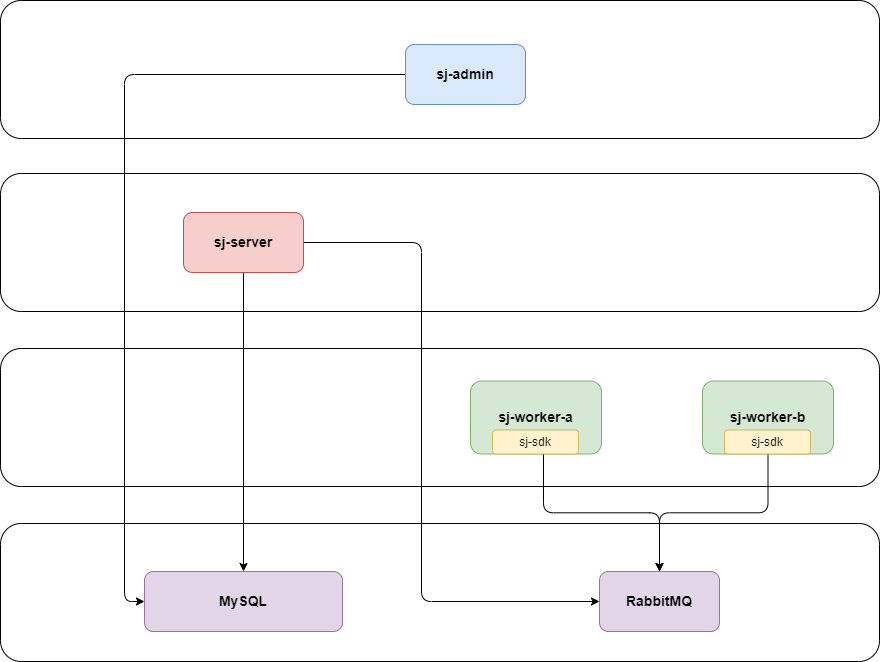

The diagram above was exported from draw.io. Its source (the exported page's mxGraphModel, read from the mxfile embedded in the PNG):
<mxGraphModel dx="1834" dy="1172" grid="0" gridSize="10" guides="1" tooltips="1" connect="1" arrows="1" fold="1" page="0" pageScale="1" pageWidth="827" pageHeight="1169" math="0" shadow="0">
  <root>
    <mxCell id="0" />
    <mxCell id="1" parent="0" />
    <mxCell id="YWpptSDlFpLJTaYzWHNh-11" value="" style="rounded=1;whiteSpace=wrap;html=1;" parent="1" vertex="1">
      <mxGeometry x="-295" y="461" width="879" height="138" as="geometry" />
    </mxCell>
    <mxCell id="YWpptSDlFpLJTaYzWHNh-10" value="" style="rounded=1;whiteSpace=wrap;html=1;" parent="1" vertex="1">
      <mxGeometry x="-295" y="286" width="879" height="138" as="geometry" />
    </mxCell>
    <mxCell id="YWpptSDlFpLJTaYzWHNh-8" value="" style="rounded=1;whiteSpace=wrap;html=1;" parent="1" vertex="1">
      <mxGeometry x="-295" y="-62" width="879" height="138" as="geometry" />
    </mxCell>
    <mxCell id="YWpptSDlFpLJTaYzWHNh-9" value="" style="rounded=1;whiteSpace=wrap;html=1;" parent="1" vertex="1">
      <mxGeometry x="-295" y="111" width="879" height="138" as="geometry" />
    </mxCell>
    <mxCell id="Uk0DF_RusLN_w2GLIwyG-15" style="edgeStyle=orthogonalEdgeStyle;rounded=1;orthogonalLoop=1;jettySize=auto;html=1;entryX=0.5;entryY=0;entryDx=0;entryDy=0;fontSize=14;fontStyle=1;" parent="1" source="Uk0DF_RusLN_w2GLIwyG-1" target="Uk0DF_RusLN_w2GLIwyG-12" edge="1">
      <mxGeometry relative="1" as="geometry" />
    </mxCell>
    <mxCell id="YWpptSDlFpLJTaYzWHNh-21" style="edgeStyle=orthogonalEdgeStyle;rounded=1;orthogonalLoop=1;jettySize=auto;html=1;exitX=1;exitY=0.5;exitDx=0;exitDy=0;entryX=0;entryY=0.5;entryDx=0;entryDy=0;" parent="1" source="Uk0DF_RusLN_w2GLIwyG-1" target="Uk0DF_RusLN_w2GLIwyG-7" edge="1">
      <mxGeometry relative="1" as="geometry">
        <Array as="points">
          <mxPoint x="126" y="180" />
          <mxPoint x="126" y="539" />
        </Array>
      </mxGeometry>
    </mxCell>
    <mxCell id="Uk0DF_RusLN_w2GLIwyG-1" value="sj-server" style="rounded=1;whiteSpace=wrap;html=1;fillColor=#f8cecc;strokeColor=#b85450;fontSize=14;fontStyle=1;" parent="1" vertex="1">
      <mxGeometry x="-112" y="150" width="120" height="60" as="geometry" />
    </mxCell>
    <mxCell id="Uk0DF_RusLN_w2GLIwyG-2" value="sj-worker-a" style="rounded=1;whiteSpace=wrap;html=1;fillColor=#d5e8d4;strokeColor=#82b366;fontSize=14;fontStyle=1;" parent="1" vertex="1">
      <mxGeometry x="175" y="318.5" width="131" height="73" as="geometry" />
    </mxCell>
    <mxCell id="Uk0DF_RusLN_w2GLIwyG-7" value="RabbitMQ" style="rounded=1;whiteSpace=wrap;html=1;fillColor=#e1d5e7;strokeColor=#9673a6;fontSize=14;fontStyle=1;" parent="1" vertex="1">
      <mxGeometry x="304" y="509" width="120" height="60" as="geometry" />
    </mxCell>
    <mxCell id="Uk0DF_RusLN_w2GLIwyG-12" value="MySQL" style="rounded=1;whiteSpace=wrap;html=1;fillColor=#e1d5e7;strokeColor=#9673a6;fontSize=14;fontStyle=1;" parent="1" vertex="1">
      <mxGeometry x="-151" y="509" width="198" height="60" as="geometry" />
    </mxCell>
    <mxCell id="YWpptSDlFpLJTaYzWHNh-17" style="edgeStyle=orthogonalEdgeStyle;rounded=1;orthogonalLoop=1;jettySize=auto;html=1;entryX=0.5;entryY=0;entryDx=0;entryDy=0;exitX=0.593;exitY=0.979;exitDx=0;exitDy=0;exitPerimeter=0;" parent="1" source="yIqv3RWGU3ZAS-gHFnct-1" target="Uk0DF_RusLN_w2GLIwyG-7" edge="1">
      <mxGeometry relative="1" as="geometry" />
    </mxCell>
    <mxCell id="yIqv3RWGU3ZAS-gHFnct-1" value="&lt;font style=&quot;&quot; face=&quot;Helvetica&quot;&gt;sj-sdk&lt;/font&gt;" style="rounded=1;whiteSpace=wrap;html=1;hachureGap=4;fontFamily=Architects Daughter;fontSource=https%3A%2F%2Ffonts.googleapis.com%2Fcss%3Ffamily%3DArchitects%2BDaughter;fillColor=#fff2cc;strokeColor=#d6b656;" parent="1" vertex="1">
      <mxGeometry x="197" y="367.5" width="86" height="24" as="geometry" />
    </mxCell>
    <mxCell id="YWpptSDlFpLJTaYzWHNh-20" style="edgeStyle=orthogonalEdgeStyle;rounded=1;orthogonalLoop=1;jettySize=auto;html=1;entryX=0.5;entryY=0;entryDx=0;entryDy=0;" parent="1" source="YWpptSDlFpLJTaYzWHNh-2" target="Uk0DF_RusLN_w2GLIwyG-7" edge="1">
      <mxGeometry relative="1" as="geometry" />
    </mxCell>
    <mxCell id="YWpptSDlFpLJTaYzWHNh-2" value="sj-worker-b" style="rounded=1;whiteSpace=wrap;html=1;fillColor=#d5e8d4;strokeColor=#82b366;fontSize=14;fontStyle=1;" parent="1" vertex="1">
      <mxGeometry x="407" y="318.5" width="131" height="73" as="geometry" />
    </mxCell>
    <mxCell id="YWpptSDlFpLJTaYzWHNh-3" value="&lt;font style=&quot;&quot; face=&quot;Helvetica&quot;&gt;sj-sdk&lt;/font&gt;" style="rounded=1;whiteSpace=wrap;html=1;hachureGap=4;fontFamily=Architects Daughter;fontSource=https%3A%2F%2Ffonts.googleapis.com%2Fcss%3Ffamily%3DArchitects%2BDaughter;fillColor=#fff2cc;strokeColor=#d6b656;" parent="1" vertex="1">
      <mxGeometry x="429" y="367.5" width="86" height="24" as="geometry" />
    </mxCell>
    <mxCell id="YWpptSDlFpLJTaYzWHNh-7" style="edgeStyle=orthogonalEdgeStyle;rounded=1;orthogonalLoop=1;jettySize=auto;html=1;entryX=0;entryY=0.5;entryDx=0;entryDy=0;exitX=0;exitY=0.5;exitDx=0;exitDy=0;" parent="1" source="YWpptSDlFpLJTaYzWHNh-6" target="Uk0DF_RusLN_w2GLIwyG-12" edge="1">
      <mxGeometry relative="1" as="geometry" />
    </mxCell>
    <mxCell id="YWpptSDlFpLJTaYzWHNh-6" value="sj-admin" style="rounded=1;whiteSpace=wrap;html=1;fillColor=#dae8fc;strokeColor=#6c8ebf;fontSize=14;fontStyle=1;" parent="1" vertex="1">
      <mxGeometry x="110" y="-18" width="120" height="60" as="geometry" />
    </mxCell>
  </root>
</mxGraphModel>